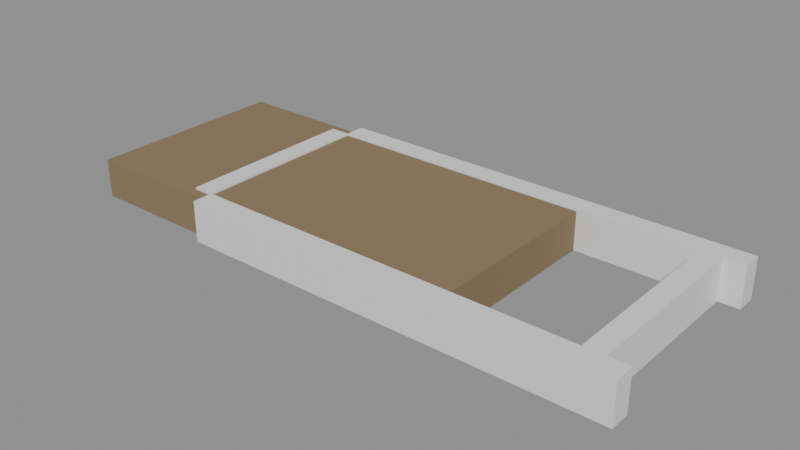 # Source: e1912_after.blend  (saved by Blender 5.2.44; exported with 4.5.12 LTS)
import bpy
from mathutils import Matrix  # noqa: F401  (used for matrix-valued properties, if any)

bpy.ops.wm.read_factory_settings(use_empty=True)
scene = bpy.context.scene
scene.name = 'Scene'

# ---- materials (node trees are filled in below, after node groups)
mat_terreno = bpy.data.materials.new('Terreno')
mat_ladrillo_rojo = bpy.data.materials.new('Ladrillo_Rojo')

# ---- material node trees
mat_terreno.use_nodes = True; mat_terreno.node_tree.nodes.clear()
_N = mat_terreno.node_tree.nodes; _L = mat_terreno.node_tree.links
n0 = _N.new('ShaderNodeBsdfPrincipled'); n0.name = 'Principled BSDF'; n0.location = (-200, 100)
n0.inputs[0].default_value = (0.25, 0.18, 0.1, 1.0)
n0.inputs[2].default_value = 0.9
n0.inputs[3].default_value = 1.45
n0.inputs[10].default_value = 0.005
n1 = _N.new('ShaderNodeOutputMaterial'); n1.name = 'Material Output'; n1.location = (200, 100)
_L.new(n0.outputs[0], n1.inputs[0])
n1.is_active_output = True
mat_ladrillo_rojo.use_nodes = True; mat_ladrillo_rojo.node_tree.nodes.clear()
_N = mat_ladrillo_rojo.node_tree.nodes; _L = mat_ladrillo_rojo.node_tree.links
n0 = _N.new('ShaderNodeBsdfPrincipled'); n0.name = 'Principled BSDF'; n0.location = (-200, 100)
n0.inputs[3].default_value = 1.45
n0.inputs[10].default_value = 0.005
n1 = _N.new('ShaderNodeOutputMaterial'); n1.name = 'Material Output'; n1.location = (200, 100)
_L.new(n0.outputs[0], n1.inputs[0])
n1.is_active_output = True

# ---- meshes
me_tierra_parterre_cuerpo_mesh = bpy.data.meshes.new('Tierra_Parterre_Cuerpo_mesh')
me_tierra_parterre_cuerpo_mesh.from_pydata([(0.0, 0.0, 0.0), (4.0, 0.0, 0.0), (4.0, 2.0, 0.0), (0.0, 2.0, 0.0), (0.0, 0.0, 0.38), (4.0, 0.0, 0.38), (4.0, 2.0, 0.38), (0.0, 2.0, 0.38)], [], [(0, 1, 2, 3), (4, 5, 6, 7), (0, 1, 5, 4), (1, 2, 6, 5), (2, 3, 7, 6), (3, 0, 4, 7)])
me_tierra_parterre_cuerpo_mesh.materials.append(mat_terreno)
me_tierra_parterre_cuerpo_mesh.update()
me_murete_frontal_cuerpo_mesh = bpy.data.meshes.new('Murete_Frontal_Cuerpo_mesh')
me_murete_frontal_cuerpo_mesh.from_pydata([(0.0, 0.0, 0.0), (4.2, 0.0, 0.0), (4.2, 0.2, 0.0), (0.0, 0.2, 0.0), (0.0, 0.0, 0.4), (4.2, 0.0, 0.4), (4.2, 0.2, 0.4), (0.0, 0.2, 0.4)], [], [(0, 1, 2, 3), (4, 5, 6, 7), (0, 1, 5, 4), (1, 2, 6, 5), (2, 3, 7, 6), (3, 0, 4, 7)])
me_murete_frontal_cuerpo_mesh.materials.append(mat_ladrillo_rojo)
me_murete_frontal_cuerpo_mesh.update()
me_murete_trasero_cuerpo_mesh = bpy.data.meshes.new('Murete_Trasero_Cuerpo_mesh')
me_murete_trasero_cuerpo_mesh.from_pydata([(0.0, 0.0, 0.0), (4.2, 0.0, 0.0), (4.2, 0.2, 0.0), (0.0, 0.2, 0.0), (0.0, 0.0, 0.4), (4.2, 0.0, 0.4), (4.2, 0.2, 0.4), (0.0, 0.2, 0.4)], [], [(0, 1, 2, 3), (4, 5, 6, 7), (0, 1, 5, 4), (1, 2, 6, 5), (2, 3, 7, 6), (3, 0, 4, 7)])
me_murete_trasero_cuerpo_mesh.materials.append(mat_ladrillo_rojo)
me_murete_trasero_cuerpo_mesh.update()
me_murete_izquierdo_cuerpo_mesh = bpy.data.meshes.new('Murete_Izquierdo_Cuerpo_mesh')
me_murete_izquierdo_cuerpo_mesh.from_pydata([(0.0, 0.0, 0.0), (1.8, 0.0, 0.0), (1.8, 0.2, 0.0), (0.0, 0.2, 0.0), (0.0, 0.0, 0.4), (1.8, 0.0, 0.4), (1.8, 0.2, 0.4), (0.0, 0.2, 0.4)], [], [(0, 1, 2, 3), (4, 5, 6, 7), (0, 1, 5, 4), (1, 2, 6, 5), (2, 3, 7, 6), (3, 0, 4, 7)])
me_murete_izquierdo_cuerpo_mesh.materials.append(mat_ladrillo_rojo)
me_murete_izquierdo_cuerpo_mesh.update()
me_murete_derecho_cuerpo_mesh = bpy.data.meshes.new('Murete_Derecho_Cuerpo_mesh')
me_murete_derecho_cuerpo_mesh.from_pydata([(0.0, 0.0, 0.0), (1.8, 0.0, 0.0), (1.8, 0.2, 0.0), (0.0, 0.2, 0.0), (0.0, 0.0, 0.4), (1.8, 0.0, 0.4), (1.8, 0.2, 0.4), (0.0, 0.2, 0.4)], [], [(0, 1, 2, 3), (4, 5, 6, 7), (0, 1, 5, 4), (1, 2, 6, 5), (2, 3, 7, 6), (3, 0, 4, 7)])
me_murete_derecho_cuerpo_mesh.materials.append(mat_ladrillo_rojo)
me_murete_derecho_cuerpo_mesh.update()

# ---- objects
ob_tierra_parterre = bpy.data.objects.new('Tierra_Parterre', None)
ob_tierra_parterre_cuerpo = bpy.data.objects.new('Tierra_Parterre_Cuerpo', me_tierra_parterre_cuerpo_mesh)
ob_murete_frontal = bpy.data.objects.new('Murete_Frontal', None)
ob_murete_frontal_cuerpo = bpy.data.objects.new('Murete_Frontal_Cuerpo', me_murete_frontal_cuerpo_mesh)
ob_murete_trasero = bpy.data.objects.new('Murete_Trasero', None)
ob_murete_trasero_cuerpo = bpy.data.objects.new('Murete_Trasero_Cuerpo', me_murete_trasero_cuerpo_mesh)
ob_murete_izquierdo = bpy.data.objects.new('Murete_Izquierdo', None)
ob_murete_izquierdo_cuerpo = bpy.data.objects.new('Murete_Izquierdo_Cuerpo', me_murete_izquierdo_cuerpo_mesh)
ob_murete_derecho = bpy.data.objects.new('Murete_Derecho', None)
ob_murete_derecho_cuerpo = bpy.data.objects.new('Murete_Derecho_Cuerpo', me_murete_derecho_cuerpo_mesh)

# ---- transforms, parenting, visibility, modifiers, constraints
ob_tierra_parterre.location = (-1.45, 0.0, 0.0)
ob_tierra_parterre.empty_display_type = 'ARROWS'
ob_tierra_parterre_cuerpo.parent = ob_tierra_parterre
ob_tierra_parterre_cuerpo.location = (0.0, 0.0, 0.0)
ob_murete_frontal.location = (-0.1, -0.1, 0.0)
ob_murete_frontal.empty_display_type = 'ARROWS'
ob_murete_frontal_cuerpo.parent = ob_murete_frontal
ob_murete_frontal_cuerpo.location = (0.0, 0.0, 0.0)
ob_murete_trasero.location = (-0.1, 1.9, 0.0)
ob_murete_trasero.empty_display_type = 'ARROWS'
ob_murete_trasero_cuerpo.parent = ob_murete_trasero
ob_murete_trasero_cuerpo.location = (0.0, 0.0, 0.0)
ob_murete_izquierdo.location = (-0.1, 0.1, 0.0)
ob_murete_izquierdo.rotation_euler = (0.0, 0.0, 1.571)
ob_murete_izquierdo.empty_display_type = 'ARROWS'
ob_murete_izquierdo_cuerpo.parent = ob_murete_izquierdo
ob_murete_izquierdo_cuerpo.location = (0.0, 0.0, 0.0)
ob_murete_derecho.location = (3.9, 0.1, 0.0)
ob_murete_derecho.rotation_euler = (0.0, 0.0, 1.571)
ob_murete_derecho.empty_display_type = 'ARROWS'
ob_murete_derecho_cuerpo.parent = ob_murete_derecho
ob_murete_derecho_cuerpo.location = (0.0, 0.0, 0.0)

# ---- collection membership
scene.collection.objects.link(ob_tierra_parterre)
scene.collection.objects.link(ob_tierra_parterre_cuerpo)
scene.collection.objects.link(ob_murete_frontal)
scene.collection.objects.link(ob_murete_frontal_cuerpo)
scene.collection.objects.link(ob_murete_trasero)
scene.collection.objects.link(ob_murete_trasero_cuerpo)
scene.collection.objects.link(ob_murete_izquierdo)
scene.collection.objects.link(ob_murete_izquierdo_cuerpo)
scene.collection.objects.link(ob_murete_derecho)
scene.collection.objects.link(ob_murete_derecho_cuerpo)

# ---- scene / render settings (as saved in the file)
scene.frame_start = 1; scene.frame_end = 250; scene.frame_set(1)
scene.render.engine = 'BLENDER_EEVEE_NEXT'
scene.render.bake_bias = 0.0
scene.render.bake_samples = 0
scene.render.compositor_device = 'GPU'
scene.eevee.use_volume_custom_range = False
scene.eevee.fast_gi_thickness_near = 0.1
scene.eevee.fast_gi_thickness_far = 0.0
scene.eevee.ray_tracing_options.screen_trace_thickness = 0.1
bpy.context.view_layer.update()

# ---- added for rendering (the .blend has no active camera and no usable light): camera, sun + grey world if the file has none
cam_auto = bpy.data.cameras.new('AutoCamera')
cam_auto.lens = 50.0
cam_auto.sensor_width = 36.0
cam_auto.clip_end = 1000.0
ob_auto_camera = bpy.data.objects.new('AutoCamera', cam_auto)
scene.collection.objects.link(ob_auto_camera)
ob_auto_camera.location = (6.8611, -5.64332, 4.62888)
ob_auto_camera.rotation_euler = (1.09748, -7.21219e-08, 0.694738)
scene.camera = ob_auto_camera
light_auto_sun = bpy.data.lights.new('AutoSun', 'SUN')
light_auto_sun.energy = 3.0
light_auto_sun.angle = 0.0523599
ob_auto_sun = bpy.data.objects.new('AutoSun', light_auto_sun)
scene.collection.objects.link(ob_auto_sun)
ob_auto_sun.rotation_euler = (0.872665, 0.174533, 0.523599)
if scene.world is None:
    world_auto = bpy.data.worlds.new('AutoWorld')
    world_auto.color = (0.3, 0.3, 0.3)
    scene.world = world_auto
bpy.context.view_layer.update()
